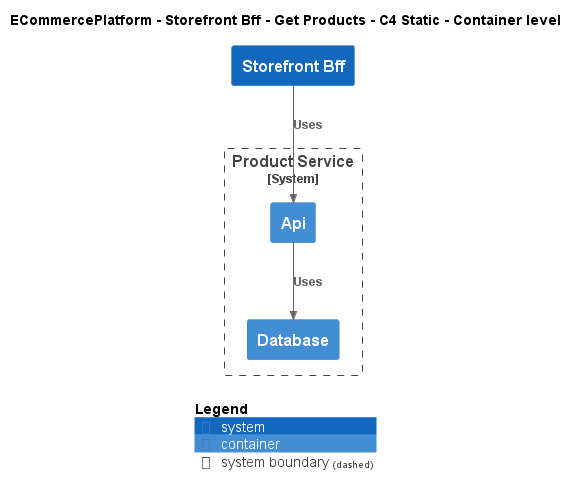

The diagram above was rendered by PlantUML. Its source (embedded in the PNG):
@startuml
!include ..\..\..\..\..\.c4s\C4_Container.puml

AddElementTag("c4interflow:lifecycle:new", $bgColor=green, $fontColor=#ffffff, $borderColor=green, $shadowing="False")
AddElementTag("c4interflow:lifecycle:changed", $bgColor=orange, $fontColor=#ffffff, $borderColor=orange, $shadowing="False")
AddElementTag("c4interflow:lifecycle:removed", $bgColor=red, $fontColor=#ffffff, $borderColor=red, $shadowing="False")

AddRelTag("c4interflow:lifecycle:new", $textColor=green, $lineColor=green)
AddRelTag("c4interflow:lifecycle:changed", $textColor=orange, $lineColor=orange)
AddRelTag("c4interflow:lifecycle:removed", $textColor=red, $lineColor=red)

SHOW_PERSON_PORTRAIT()
LAYOUT_TOP_DOWN()

skinparam linetype polyline

title ECommercePlatform - Storefront Bff - Get Products - C4 Static - Container level

System(ECommercePlatform.SoftwareSystems.StorefrontBff, "Storefront Bff", "")

System_Boundary(ECommercePlatform.SoftwareSystems.ProductService, "Product Service") {
    Container(ECommercePlatform.SoftwareSystems.ProductService.Containers.Api, "Api", "", "")
    Container(ECommercePlatform.SoftwareSystems.ProductService.Containers.Database, "Database", "", "")
}

Rel(ECommercePlatform.SoftwareSystems.StorefrontBff, ECommercePlatform.SoftwareSystems.ProductService.Containers.Api, "Uses")
Rel(ECommercePlatform.SoftwareSystems.ProductService.Containers.Api, ECommercePlatform.SoftwareSystems.ProductService.Containers.Database, "Uses")


SHOW_LEGEND()
@enduml